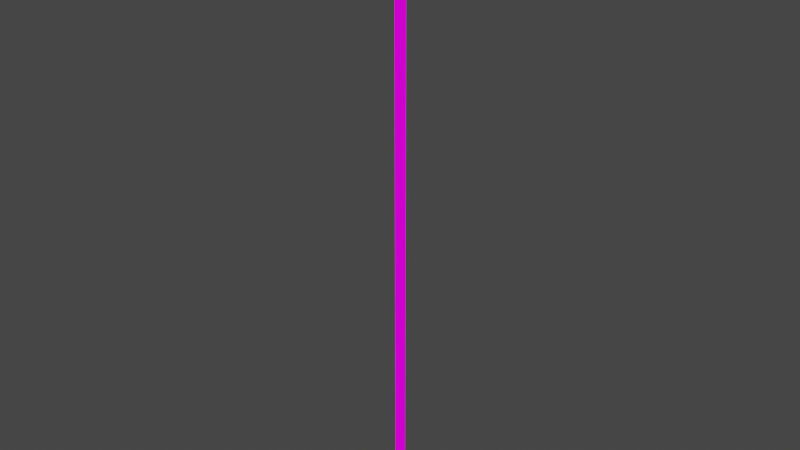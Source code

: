 # Source: Sign.blend  (saved by Blender 3.3.6; exported with 4.5.12 LTS)
import bpy
from mathutils import Matrix  # noqa: F401  (used for matrix-valued properties, if any)

bpy.ops.wm.read_factory_settings(use_empty=True)
scene = bpy.context.scene
scene.name = 'Scene'

# ---- collections
col_collection = bpy.data.collections.new('Collection'); scene.collection.children.link(col_collection)

# ---- images (referenced by path relative to the original .blend; pixels are not part of the script)
import os
ASSET_DIR = os.environ.get("B2B_ASSET_DIR", "")  # directory of the original .blend (textures are referenced by path, not embedded)
HERE = os.path.dirname(os.path.abspath(__file__))  # packed textures are extracted next to this script under _unpacked/

def load_image(name, relpath, width, height, colorspace="sRGB"):
    """Load a texture the original file referenced (path relative to the .blend, or extracted next to this script)."""
    p = next((c for c in (os.path.join(HERE, relpath), os.path.join(ASSET_DIR, relpath)) if relpath and os.path.exists(c)), "")
    if p:
        img = bpy.data.images.load(p, check_existing=True)
        img.name = name
    else:  # same state as the original file: an image datablock whose file is absent (Cycles renders it pink)
        img = bpy.data.images.new(name, width, height)
        img.source = "FILE"
        img.filepath = "//" + (relpath or name)
    img.colorspace_settings.name = colorspace
    return img
img_caution_png = load_image('caution.png', 'caution.png', 1024, 1024, 'sRGB')

# ---- materials (node trees are filled in below, after node groups)
mat_sign = bpy.data.materials.new('Sign')
mat_sign.use_transparent_shadow = False

# ---- material node trees
mat_sign.use_nodes = True; mat_sign.node_tree.nodes.clear()
_N = mat_sign.node_tree.nodes; _L = mat_sign.node_tree.links
n0 = _N.new('ShaderNodeOutputMaterial'); n0.name = 'Material Output'; n0.location = (688, 248)
n1 = _N.new('ShaderNodeTexCoord'); n1.name = 'Texture Coordinate'; n1.location = (48, 168)
n2 = _N.new('ShaderNodeTexImage'); n2.name = 'Image Texture'; n2.location = (384, 193)
n2.image = img_caution_png
n3 = _N.new('ShaderNodeMapping'); n3.name = 'Mapping'; n3.location = (228, 168)
_L.new(n1.outputs[2], n3.inputs[0])
_L.new(n3.outputs[0], n2.inputs[0])
_L.new(n2.outputs[0], n0.inputs[0])
n0.is_active_output = True

# ---- world
world_world = bpy.data.worlds.new('World'); scene.world = world_world
world_world.use_nodes = True; world_world.node_tree.nodes.clear()
_N = world_world.node_tree.nodes; _L = world_world.node_tree.links
n0 = _N.new('ShaderNodeOutputWorld'); n0.name = 'World Output'; n0.location = (300, 300)
n1 = _N.new('ShaderNodeBackground'); n1.name = 'Background'; n1.location = (10, 300)
n1.inputs[0].default_value = (0.05088, 0.05088, 0.05088, 1.0)
_L.new(n1.outputs[0], n0.inputs[0])
n0.is_active_output = True
world_world.color = (0.05088, 0.05088, 0.05088)
world_world.use_sun_shadow = False
world_world.sun_shadow_jitter_overblur = 0.0

# ---- meshes
me_cube_001 = bpy.data.meshes.new('Cube.001')
me_cube_001.from_pydata([(-1.0, -1.0, -1.0), (-1.0, -1.0, 1.0), (-1.0, 1.0, -1.0), (-1.0, 1.0, 1.0), (1.0, -1.0, -1.0), (1.0, -1.0, 1.0), (1.0, 1.0, -1.0), (1.0, 1.0, 1.0), (-1.0, -1.0, 46.71), (-1.0, 1.0, 46.71), (1.0, 1.0, 46.71), (1.0, -1.0, 46.71), (1.488, -1.469, 67.39), (1.488, 1.469, 67.39), (1.488, -0.9432, 67.98), (1.488, -0.325, 68.28), (1.488, 0.325, 68.28), (1.488, 0.9432, 67.98), (1.488, -13.51, 44.87), (1.488, -14.73, 47.11), (1.488, -14.27, 44.98), (1.488, -14.81, 45.3), (1.488, -15.08, 45.79), (1.488, -15.05, 46.42), (1.488, 14.73, 47.11), (1.488, 13.51, 44.87), (1.488, 15.05, 46.42), (1.488, 15.08, 45.79), (1.488, 14.81, 45.3), (1.488, 14.27, 44.98), (-1.7, 1.469, 67.39), (-1.7, -1.469, 67.39), (-1.7, 0.9432, 67.98), (-1.7, 0.325, 68.28), (-1.7, -0.325, 68.28), (-1.7, -0.9432, 67.98), (-1.7, -14.73, 47.11), (-1.7, -13.51, 44.87), (-1.7, -15.05, 46.42), (-1.7, -15.08, 45.79), (-1.7, -14.81, 45.3), (-1.7, -14.27, 44.98), (-1.7, 13.51, 44.87), (-1.7, 14.73, 47.11), (-1.7, 14.27, 44.98), (-1.7, 14.81, 45.3), (-1.7, 15.08, 45.79), (-1.7, 15.05, 46.42), (-1.0, 1.0, -112.8), (-1.0, -1.0, -112.8), (1.0, 1.0, -112.8), (1.0, -1.0, -112.8)], [], [(0, 1, 3, 2), (2, 3, 7, 6), (6, 7, 5, 4), (4, 5, 1, 0), (0, 2, 48, 49), (5, 7, 10, 11), (10, 9, 8, 11), (3, 1, 8, 9), (1, 5, 11, 8), (7, 3, 9, 10), (24, 43, 30, 13), (18, 37, 42, 25), (30, 43, 47, 46, 45, 44, 42, 37, 41, 40, 39, 38, 36, 31, 35, 34, 33, 32), (12, 19, 23, 22, 21, 20, 18, 25, 29, 28, 27, 26, 24, 13, 17, 16, 15, 14), (12, 14, 35, 31), (14, 15, 34, 35), (15, 16, 33, 34), (16, 17, 32, 33), (17, 13, 30, 32), (42, 44, 29, 25), (44, 45, 28, 29), (45, 46, 27, 28), (46, 47, 26, 27), (47, 43, 24, 26), (36, 38, 23, 19), (38, 39, 22, 23), (39, 40, 21, 22), (40, 41, 20, 21), (41, 37, 18, 20), (12, 31, 36, 19), (48, 50, 51, 49), (6, 4, 51, 50), (4, 0, 49, 51), (2, 6, 50, 48)])
_uv = me_cube_001.uv_layers.new(name='UVMap')
_uv.uv.foreach_set('vector', [0.5219, 0.4635, 0.5219, 0.4665, 0.5073, 0.4665, 0.5073, 0.4635, 0.4781, 0.4635, 0.4781, 0.4665, 0.4635, 0.4665, 0.4635, 0.4635, 0.4927, 0.4635, 0.4927, 0.4665, 0.4781, 0.4665, 0.4781, 0.4635, 0.5073, 0.4635, 0.5073, 0.4665, 0.4927, 0.4665, 0.4927, 0.4635, 0.5219, 0.4635, 0.5073, 0.4635, 0.5073, 0.4635, 0.5219, 0.4635, 0.4781, 0.4665, 0.4927, 0.4665, 0.4927, 0.5365, 0.4781, 0.5365, 0.5219, 0.4635, 0.5365, 0.4635, 0.5365, 0.4665, 0.5219, 0.4665, 0.5073, 0.4665, 0.5219, 0.4665, 0.5219, 0.5365, 0.5073, 0.5365, 0.4927, 0.4665, 0.5073, 0.4665, 0.5073, 0.5365, 0.4927, 0.5365, 0.4635, 0.4665, 0.4781, 0.4665, 0.4781, 0.5365, 0.4635, 0.5365, 0.4539, 0.4889, 0.4731, 0.488, 0.5142, 0.4655, 0.5203, 0.4476, 0.521, 0.5342, 0.5113, 0.5175, 0.4724, 0.493, 0.4533, 0.4972, 0.545, 0.8447, 0.9359, 0.179, 0.9454, 0.1562, 0.9464, 0.1358, 0.9386, 0.1196, 0.9229, 0.1093, 0.9008, 0.1059, 0.1113, 0.1131, 0.08917, 0.1169, 0.07335, 0.1274, 0.06541, 0.1437, 0.06613, 0.1642, 0.07543, 0.1868, 0.4592, 0.8455, 0.4745, 0.8644, 0.4925, 0.8743, 0.5114, 0.8741, 0.5296, 0.8639, 0.5423, 0.851, 0.9259, 0.1863, 0.9351, 0.164, 0.9361, 0.144, 0.9287, 0.1282, 0.9137, 0.1181, 0.8926, 0.1148, 0.1132, 0.1154, 0.09105, 0.1193, 0.07524, 0.1301, 0.06726, 0.1467, 0.06791, 0.1676, 0.07712, 0.1906, 0.4603, 0.8517, 0.4748, 0.8702, 0.492, 0.8799, 0.5101, 0.8797, 0.5275, 0.8698, 0.5277, 0.4516, 0.5277, 0.4491, 0.5185, 0.4667, 0.5184, 0.4681, 0.5277, 0.4491, 0.5277, 0.4472, 0.5186, 0.4655, 0.5185, 0.4667, 0.5277, 0.4472, 0.5241, 0.4452, 0.5165, 0.4642, 0.5186, 0.4655, 0.5241, 0.4452, 0.5225, 0.4463, 0.5155, 0.4648, 0.5165, 0.4642, 0.5225, 0.4463, 0.5203, 0.4476, 0.5142, 0.4655, 0.5155, 0.4648, 0.4724, 0.493, 0.4713, 0.4923, 0.4514, 0.4961, 0.4533, 0.4972, 0.4713, 0.4923, 0.4705, 0.4918, 0.4501, 0.4954, 0.4514, 0.4961, 0.4705, 0.4918, 0.4709, 0.4893, 0.4504, 0.4911, 0.4501, 0.4954, 0.4709, 0.4893, 0.4718, 0.4888, 0.4519, 0.4902, 0.4504, 0.4911, 0.4718, 0.4888, 0.4731, 0.488, 0.4539, 0.4889, 0.4519, 0.4902, 0.5155, 0.5147, 0.5154, 0.5162, 0.5277, 0.5317, 0.5277, 0.5292, 0.5154, 0.5162, 0.5153, 0.5172, 0.5277, 0.5334, 0.5277, 0.5317, 0.5153, 0.5172, 0.5131, 0.5186, 0.5242, 0.5359, 0.5277, 0.5334, 0.5131, 0.5186, 0.5124, 0.5182, 0.5229, 0.5352, 0.5242, 0.5359, 0.5124, 0.5182, 0.5113, 0.5175, 0.521, 0.5342, 0.5229, 0.5352, 0.5277, 0.4516, 0.5184, 0.4681, 0.5155, 0.5147, 0.5277, 0.5292, 0.5219, 0.4665, 0.5365, 0.4665, 0.5365, 0.4696, 0.5219, 0.4696, 0.4927, 0.4635, 0.4781, 0.4635, 0.4781, 0.4635, 0.4927, 0.4635, 0.5073, 0.4635, 0.4927, 0.4635, 0.4927, 0.4635, 0.5073, 0.4635, 0.4781, 0.4635, 0.4635, 0.4635, 0.4635, 0.4635, 0.4781, 0.4635])
me_cube_001.materials.append(mat_sign)
me_cube_001.update()

# ---- objects
ob_post = bpy.data.objects.new('Post', me_cube_001)

# ---- transforms, parenting, visibility, modifiers, constraints
ob_post.location = (0.0, 0.0, 0.0)
ob_post.scale = (0.102, 0.102, 0.102)

# ---- collection membership
col_collection.objects.link(ob_post)

# ---- scene / render settings (as saved in the file)
scene.frame_start = 1; scene.frame_end = 250; scene.frame_set(1)
scene.render.engine = 'BLENDER_EEVEE_NEXT'
scene.cycles.sampling_pattern = 'TABULATED_SOBOL'
scene.cycles.use_light_tree = False
scene.view_settings.view_transform = 'Filmic'
bpy.context.view_layer.update()

# ---- added for rendering (the .blend has no active camera and no usable light): camera, sun
cam_auto = bpy.data.cameras.new('AutoCamera')
cam_auto.lens = 50.0
cam_auto.sensor_width = 36.0
cam_auto.clip_end = 1000.0
ob_auto_camera = bpy.data.objects.new('AutoCamera', cam_auto)
scene.collection.objects.link(ob_auto_camera)
ob_auto_camera.location = (17.3122, -20.7876, 11.5883)
ob_auto_camera.rotation_euler = (1.09748, -7.21219e-08, 0.694738)
scene.camera = ob_auto_camera
light_auto_sun = bpy.data.lights.new('AutoSun', 'SUN')
light_auto_sun.energy = 3.0
light_auto_sun.angle = 0.0523599
ob_auto_sun = bpy.data.objects.new('AutoSun', light_auto_sun)
scene.collection.objects.link(ob_auto_sun)
ob_auto_sun.rotation_euler = (0.872665, 0.174533, 0.523599)
bpy.context.view_layer.update()
